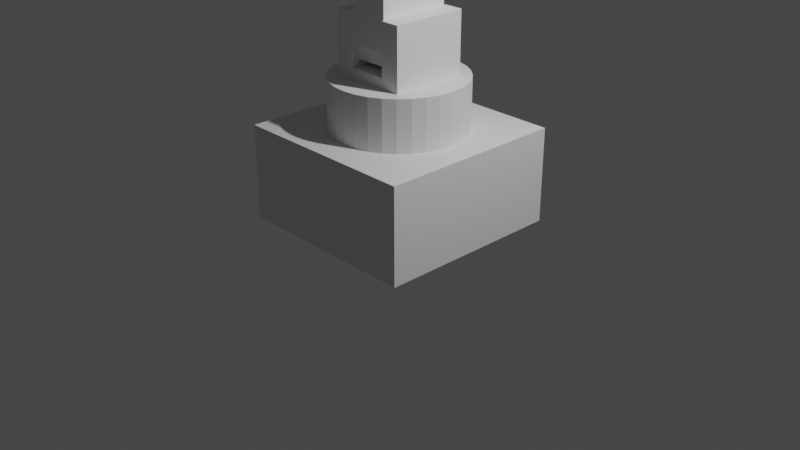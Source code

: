 # Source: Robot_1.blend  (saved by Blender 3.0.42; exported with 4.5.12 LTS)
import bpy
from mathutils import Matrix  # noqa: F401  (used for matrix-valued properties, if any)

bpy.ops.wm.read_factory_settings(use_empty=True)
scene = bpy.context.scene
scene.name = 'Scene'

# ---- collections
col_collection = bpy.data.collections.new('Collection'); scene.collection.children.link(col_collection)

# ---- world
world_world = bpy.data.worlds.new('World'); scene.world = world_world
world_world.use_nodes = True; world_world.node_tree.nodes.clear()
_N = world_world.node_tree.nodes; _L = world_world.node_tree.links
n0 = _N.new('ShaderNodeOutputWorld'); n0.name = 'World Output'; n0.location = (300, 300)
n1 = _N.new('ShaderNodeBackground'); n1.name = 'Background'; n1.location = (10, 300)
n1.inputs[0].default_value = (0.05088, 0.05088, 0.05088, 1.0)
_L.new(n1.outputs[0], n0.inputs[0])
n0.is_active_output = True
world_world.color = (0.05088, 0.05088, 0.05088)
world_world.use_sun_shadow = False
world_world.sun_shadow_jitter_overblur = 0.0

# ---- cameras
cam_camera = bpy.data.cameras.new('Camera')
cam_camera.clip_end = 100.0
cam_camera.ortho_scale = 7.314

# ---- lights
light_light = bpy.data.lights.new('Light', 'POINT')
light_light.transmission_factor = 0.0
light_light.energy = 1000.0
light_light.shadow_soft_size = 0.1
light_light.shadow_maximum_resolution = 0.006
light_light.use_absolute_resolution = True

# ---- meshes
me_cube_001 = bpy.data.meshes.new('Cube.001')
me_cube_001.from_pydata([(-1.0, -1.0, 0.0), (-1.0, -1.0, 1.0), (-1.0, 1.0, 0.0), (-1.0, 1.0, 1.0), (1.0, -1.0, 0.0), (1.0, -1.0, 1.0), (1.0, 1.0, 0.0), (1.0, 1.0, 1.0)], [], [(0, 1, 3, 2), (2, 3, 7, 6), (6, 7, 5, 4), (4, 5, 1, 0), (2, 6, 4, 0), (7, 3, 1, 5)])
_uv = me_cube_001.uv_layers.new(name='UVMap')
_uv.uv.foreach_set('vector', [0.375, 0.0, 0.625, 0.0, 0.625, 0.25, 0.375, 0.25, 0.375, 0.25, 0.625, 0.25, 0.625, 0.5, 0.375, 0.5, 0.375, 0.5, 0.625, 0.5, 0.625, 0.75, 0.375, 0.75, 0.375, 0.75, 0.625, 0.75, 0.625, 1.0, 0.375, 1.0, 0.125, 0.5, 0.375, 0.5, 0.375, 0.75, 0.125, 0.75, 0.625, 0.5, 0.875, 0.5, 0.875, 0.75, 0.625, 0.75])
me_cube_001.use_remesh_fix_poles = True
me_cube_001.use_remesh_preserve_attributes = False
me_cube_001.update()
me_cylinder = bpy.data.meshes.new('Cylinder')
me_cylinder.from_pydata([(0.0, 1.0, -1.0), (0.0, 1.0, 1.0), (0.1951, 0.9808, -1.0), (0.1951, 0.9808, 1.0), (0.3827, 0.9239, -1.0), (0.3827, 0.9239, 1.0), (0.5556, 0.8315, -1.0), (0.5556, 0.8315, 1.0), (0.7071, 0.7071, -1.0), (0.7071, 0.7071, 1.0), (0.8315, 0.5556, -1.0), (0.8315, 0.5556, 1.0), (0.9239, 0.3827, -1.0), (0.9239, 0.3827, 1.0), (0.9808, 0.1951, -1.0), (0.9808, 0.1951, 1.0), (1.0, -4.371e-08, -1.0), (1.0, -4.371e-08, 1.0), (0.9808, -0.1951, -1.0), (0.9808, -0.1951, 1.0), (0.9239, -0.3827, -1.0), (0.9239, -0.3827, 1.0), (0.8315, -0.5556, -1.0), (0.8315, -0.5556, 1.0), (0.7071, -0.7071, -1.0), (0.7071, -0.7071, 1.0), (0.5556, -0.8315, -1.0), (0.5556, -0.8315, 1.0), (0.3827, -0.9239, -1.0), (0.3827, -0.9239, 1.0), (0.1951, -0.9808, -1.0), (0.1951, -0.9808, 1.0), (-8.742e-08, -1.0, -1.0), (-8.742e-08, -1.0, 1.0), (-0.1951, -0.9808, -1.0), (-0.1951, -0.9808, 1.0), (-0.3827, -0.9239, -1.0), (-0.3827, -0.9239, 1.0), (-0.5556, -0.8315, -1.0), (-0.5556, -0.8315, 1.0), (-0.7071, -0.7071, -1.0), (-0.7071, -0.7071, 1.0), (-0.8315, -0.5556, -1.0), (-0.8315, -0.5556, 1.0), (-0.9239, -0.3827, -1.0), (-0.9239, -0.3827, 1.0), (-0.9808, -0.1951, -1.0), (-0.9808, -0.1951, 1.0), (-1.0, 1.192e-08, -1.0), (-1.0, 1.192e-08, 1.0), (-0.9808, 0.1951, -1.0), (-0.9808, 0.1951, 1.0), (-0.9239, 0.3827, -1.0), (-0.9239, 0.3827, 1.0), (-0.8315, 0.5556, -1.0), (-0.8315, 0.5556, 1.0), (-0.7071, 0.7071, -1.0), (-0.7071, 0.7071, 1.0), (-0.5556, 0.8315, -1.0), (-0.5556, 0.8315, 1.0), (-0.3827, 0.9239, -1.0), (-0.3827, 0.9239, 1.0), (-0.1951, 0.9808, -1.0), (-0.1951, 0.9808, 1.0)], [], [(0, 1, 3, 2), (2, 3, 5, 4), (4, 5, 7, 6), (6, 7, 9, 8), (8, 9, 11, 10), (10, 11, 13, 12), (12, 13, 15, 14), (14, 15, 17, 16), (16, 17, 19, 18), (18, 19, 21, 20), (20, 21, 23, 22), (22, 23, 25, 24), (24, 25, 27, 26), (26, 27, 29, 28), (28, 29, 31, 30), (30, 31, 33, 32), (32, 33, 35, 34), (34, 35, 37, 36), (36, 37, 39, 38), (38, 39, 41, 40), (40, 41, 43, 42), (42, 43, 45, 44), (44, 45, 47, 46), (46, 47, 49, 48), (48, 49, 51, 50), (50, 51, 53, 52), (52, 53, 55, 54), (54, 55, 57, 56), (56, 57, 59, 58), (58, 59, 61, 60), (3, 1, 63, 61, 59, 57, 55, 53, 51, 49, 47, 45, 43, 41, 39, 37, 35, 33, 31, 29, 27, 25, 23, 21, 19, 17, 15, 13, 11, 9, 7, 5), (60, 61, 63, 62), (62, 63, 1, 0), (0, 2, 4, 6, 8, 10, 12, 14, 16, 18, 20, 22, 24, 26, 28, 30, 32, 34, 36, 38, 40, 42, 44, 46, 48, 50, 52, 54, 56, 58, 60, 62)])
_uv = me_cylinder.uv_layers.new(name='UVMap')
_uv.uv.foreach_set('vector', [1.0, 0.5, 1.0, 1.0, 0.9688, 1.0, 0.9688, 0.5, 0.9688, 0.5, 0.9688, 1.0, 0.9375, 1.0, 0.9375, 0.5, 0.9375, 0.5, 0.9375, 1.0, 0.9062, 1.0, 0.9062, 0.5, 0.9062, 0.5, 0.9062, 1.0, 0.875, 1.0, 0.875, 0.5, 0.875, 0.5, 0.875, 1.0, 0.8438, 1.0, 0.8438, 0.5, 0.8438, 0.5, 0.8438, 1.0, 0.8125, 1.0, 0.8125, 0.5, 0.8125, 0.5, 0.8125, 1.0, 0.7812, 1.0, 0.7812, 0.5, 0.7812, 0.5, 0.7812, 1.0, 0.75, 1.0, 0.75, 0.5, 0.75, 0.5, 0.75, 1.0, 0.7188, 1.0, 0.7188, 0.5, 0.7188, 0.5, 0.7188, 1.0, 0.6875, 1.0, 0.6875, 0.5, 0.6875, 0.5, 0.6875, 1.0, 0.6562, 1.0, 0.6562, 0.5, 0.6562, 0.5, 0.6562, 1.0, 0.625, 1.0, 0.625, 0.5, 0.625, 0.5, 0.625, 1.0, 0.5938, 1.0, 0.5938, 0.5, 0.5938, 0.5, 0.5938, 1.0, 0.5625, 1.0, 0.5625, 0.5, 0.5625, 0.5, 0.5625, 1.0, 0.5312, 1.0, 0.5312, 0.5, 0.5312, 0.5, 0.5312, 1.0, 0.5, 1.0, 0.5, 0.5, 0.5, 0.5, 0.5, 1.0, 0.4688, 1.0, 0.4688, 0.5, 0.4688, 0.5, 0.4688, 1.0, 0.4375, 1.0, 0.4375, 0.5, 0.4375, 0.5, 0.4375, 1.0, 0.4062, 1.0, 0.4062, 0.5, 0.4062, 0.5, 0.4062, 1.0, 0.375, 1.0, 0.375, 0.5, 0.375, 0.5, 0.375, 1.0, 0.3438, 1.0, 0.3438, 0.5, 0.3438, 0.5, 0.3438, 1.0, 0.3125, 1.0, 0.3125, 0.5, 0.3125, 0.5, 0.3125, 1.0, 0.2812, 1.0, 0.2812, 0.5, 0.2812, 0.5, 0.2812, 1.0, 0.25, 1.0, 0.25, 0.5, 0.25, 0.5, 0.25, 1.0, 0.2188, 1.0, 0.2188, 0.5, 0.2188, 0.5, 0.2188, 1.0, 0.1875, 1.0, 0.1875, 0.5, 0.1875, 0.5, 0.1875, 1.0, 0.1562, 1.0, 0.1562, 0.5, 0.1562, 0.5, 0.1562, 1.0, 0.125, 1.0, 0.125, 0.5, 0.125, 0.5, 0.125, 1.0, 0.09375, 1.0, 0.09375, 0.5, 0.09375, 0.5, 0.09375, 1.0, 0.0625, 1.0, 0.0625, 0.5, 0.2968, 0.4854, 0.25, 0.49, 0.2032, 0.4854, 0.1582, 0.4717, 0.1167, 0.4496, 0.08029, 0.4197, 0.05045, 0.3833, 0.02827, 0.3418, 0.01461, 0.2968, 0.01, 0.25, 0.01461, 0.2032, 0.02827, 0.1582, 0.05045, 0.1167, 0.08029, 0.08029, 0.1167, 0.05045, 0.1582, 0.02827, 0.2032, 0.01461, 0.25, 0.01, 0.2968, 0.01461, 0.3418, 0.02827, 0.3833, 0.05045, 0.4197, 0.08029, 0.4496, 0.1167, 0.4717, 0.1582, 0.4854, 0.2032, 0.49, 0.25, 0.4854, 0.2968, 0.4717, 0.3418, 0.4496, 0.3833, 0.4197, 0.4197, 0.3833, 0.4496, 0.3418, 0.4717, 0.0625, 0.5, 0.0625, 1.0, 0.03125, 1.0, 0.03125, 0.5, 0.03125, 0.5, 0.03125, 1.0, 0.0, 1.0, 0.0, 0.5, 0.75, 0.49, 0.7968, 0.4854, 0.8418, 0.4717, 0.8833, 0.4496, 0.9197, 0.4197, 0.9496, 0.3833, 0.9717, 0.3418, 0.9854, 0.2968, 0.99, 0.25, 0.9854, 0.2032, 0.9717, 0.1582, 0.9496, 0.1167, 0.9197, 0.08029, 0.8833, 0.05045, 0.8418, 0.02827, 0.7968, 0.01461, 0.75, 0.01, 0.7032, 0.01461, 0.6582, 0.02827, 0.6167, 0.05045, 0.5803, 0.08029, 0.5504, 0.1167, 0.5283, 0.1582, 0.5146, 0.2032, 0.51, 0.25, 0.5146, 0.2968, 0.5283, 0.3418, 0.5504, 0.3833, 0.5803, 0.4197, 0.6167, 0.4496, 0.6582, 0.4717, 0.7032, 0.4854])
me_cylinder.use_remesh_fix_poles = True
me_cylinder.use_remesh_preserve_attributes = False
me_cylinder.update()
me_cube_004 = bpy.data.meshes.new('Cube.004')
me_cube_004.from_pydata([(-1.0, -0.441, 0.0), (-1.0, -1.0, 0.559), (-1.0, -0.8363, 0.1637), (-1.0, -1.0, 6.328), (-1.0, -0.441, 6.887), (-1.0, -0.8363, 6.723), (-1.0, 1.0, 0.559), (-1.0, 0.441, 0.0), (-1.0, 0.8363, 0.1637), (-1.0, 0.441, 6.887), (-1.0, 1.0, 6.328), (-1.0, 0.8363, 6.723), (1.0, -1.0, 0.559), (1.0, -0.441, 0.0), (1.0, -0.8363, 0.1637), (1.0, -0.441, 6.887), (1.0, -1.0, 6.328), (1.0, -0.8363, 6.723), (1.0, 0.441, 0.0), (1.0, 1.0, 0.559), (1.0, 0.8363, 0.1637), (1.0, 1.0, 6.328), (1.0, 0.441, 6.887), (1.0, 0.8363, 6.723), (-0.471, -1.0, 5.317), (-0.471, -1.0, 6.328), (0.471, -1.0, 5.317), (0.471, -1.0, 6.328), (0.471, 0.441, 6.887), (-0.471, 0.441, 6.887), (-0.471, -0.441, 6.887), (0.471, -0.441, 6.887), (-0.471, 1.0, 5.317), (-0.471, 1.0, 6.328), (0.471, 1.0, 6.328), (0.471, 1.0, 5.317), (0.471, 0.8363, 6.723), (-0.471, 0.8363, 6.723), (0.471, -0.8363, 6.723), (-0.471, -0.8363, 6.723)], [], [(25, 3, 1, 12, 16, 27, 26, 24), (22, 15, 17, 16, 12, 14, 13, 18, 20, 19, 21, 23), (9, 4, 30, 29), (31, 15, 22, 28), (7, 0, 2, 1, 3, 5, 4, 9, 11, 10, 6, 8), (34, 21, 19, 6, 10, 33, 32, 35), (18, 7, 8, 20), (20, 8, 6, 19), (28, 22, 23, 36), (11, 9, 29, 37), (36, 23, 21, 34), (10, 11, 37, 33), (0, 13, 14, 2), (2, 14, 12, 1), (4, 5, 39, 30), (17, 15, 31, 38), (5, 3, 25, 39), (27, 16, 17, 38), (7, 18, 13, 0), (31, 28, 36, 34, 35, 26, 27, 38), (37, 29, 30, 39, 25, 24, 32, 33), (32, 24, 26, 35)])
_uv = me_cube_004.uv_layers.new(name='UVMap')
_uv.uv.foreach_set('vector', [0.6047, 0.9339, 0.6047, 1.0, 0.3953, 1.0, 0.3953, 0.75, 0.6047, 0.75, 0.6047, 0.8161, 0.5746, 0.8161, 0.5746, 0.9339, 0.625, 0.5699, 0.625, 0.6801, 0.6191, 0.7295, 0.6047, 0.75, 0.3953, 0.75, 0.3809, 0.7295, 0.375, 0.6801, 0.375, 0.5699, 0.3809, 0.5205, 0.3953, 0.5, 0.6047, 0.5, 0.6191, 0.5205, 0.875, 0.5699, 0.875, 0.6801, 0.8089, 0.6801, 0.8089, 0.5699, 0.6911, 0.6801, 0.625, 0.6801, 0.625, 0.5699, 0.6911, 0.5699, 0.375, 0.1801, 0.375, 0.06987, 0.3809, 0.02046, 0.3953, 0.0, 0.6047, 0.0, 0.6191, 0.02046, 0.625, 0.06987, 0.625, 0.1801, 0.6191, 0.2295, 0.6047, 0.25, 0.3953, 0.25, 0.3809, 0.2295, 0.6047, 0.4339, 0.6047, 0.5, 0.3953, 0.5, 0.3953, 0.25, 0.6047, 0.25, 0.6047, 0.3161, 0.5746, 0.3161, 0.5746, 0.4339, 0.375, 0.5699, 0.125, 0.5699, 0.125, 0.5, 0.375, 0.5, 0.375, 0.5, 0.375, 0.25, 0.3953, 0.25, 0.3953, 0.5, 0.6911, 0.5699, 0.625, 0.5699, 0.625, 0.5, 0.6911, 0.5, 0.875, 0.5, 0.875, 0.5699, 0.8089, 0.5699, 0.8089, 0.5, 0.625, 0.4339, 0.625, 0.5, 0.6047, 0.5, 0.6047, 0.4339, 0.6047, 0.25, 0.625, 0.25, 0.625, 0.3161, 0.6047, 0.3161, 0.125, 0.6801, 0.375, 0.6801, 0.375, 0.75, 0.125, 0.75, 0.375, 1.0, 0.375, 0.75, 0.3953, 0.75, 0.3953, 1.0, 0.875, 0.6801, 0.875, 0.75, 0.8089, 0.75, 0.8089, 0.6801, 0.625, 0.75, 0.625, 0.6801, 0.6911, 0.6801, 0.6911, 0.75, 0.625, 1.0, 0.6047, 1.0, 0.6047, 0.9339, 0.625, 0.9339, 0.6047, 0.8161, 0.6047, 0.75, 0.625, 0.75, 0.625, 0.8161, 0.125, 0.5699, 0.375, 0.5699, 0.375, 0.6801, 0.125, 0.6801, 0.4072, 0.1717, 0.4072, 0.07835, 0.4329, 0.03654, 0.4949, 0.01922, 0.625, 0.01922, 0.625, 0.2308, 0.4949, 0.2308, 0.4329, 0.2135, 0.4329, 0.7135, 0.4072, 0.6717, 0.4072, 0.5783, 0.4329, 0.5365, 0.4949, 0.5192, 0.625, 0.5192, 0.625, 0.7308, 0.4949, 0.7308, 0.625, 0.7308, 0.625, 0.5192, 0.875, 0.5192, 0.875, 0.7308])
me_cube_004.use_remesh_fix_poles = True
me_cube_004.use_remesh_preserve_attributes = False
me_cube_004.update()
me_cube_006 = bpy.data.meshes.new('Cube.006')
me_cube_006.from_pydata([(-1.0, -1.0, 0.0), (-1.0, -1.0, 1.589), (-1.0, 1.0, 0.0), (-1.0, 1.0, 1.589), (1.0, -1.0, 0.0), (1.0, -1.0, 1.589), (1.0, 1.0, 0.0), (1.0, 1.0, 1.589), (-0.5, 1.0, 0.2782), (-0.5, 1.0, 1.589), (0.5, 1.0, 1.589), (0.5, 1.0, 0.2782), (-0.5, -1.0, 1.589), (0.5, -1.0, 0.2782), (0.5, -1.0, 1.589), (-0.5, -1.0, 0.2782)], [], [(0, 1, 3, 2), (7, 6, 2, 3, 9, 8, 11, 10), (6, 7, 5, 4), (1, 0, 4, 5, 14, 13, 15, 12), (2, 6, 4, 0), (3, 1, 12, 9), (5, 7, 10, 14), (12, 15, 8, 9), (11, 13, 14, 10), (13, 11, 8, 15)])
_uv = me_cube_006.uv_layers.new(name='UVMap')
_uv.uv.foreach_set('vector', [0.375, 0.0, 0.625, 0.0, 0.625, 0.25, 0.375, 0.25, 0.625, 0.5, 0.375, 0.5, 0.375, 0.25, 0.625, 0.25, 0.625, 0.3125, 0.4445, 0.3125, 0.4445, 0.4375, 0.625, 0.4375, 0.375, 0.5, 0.625, 0.5, 0.625, 0.75, 0.375, 0.75, 0.625, 1.0, 0.375, 1.0, 0.375, 0.75, 0.625, 0.75, 0.625, 0.8125, 0.4445, 0.8125, 0.4445, 0.9375, 0.625, 0.9375, 0.125, 0.5, 0.375, 0.5, 0.375, 0.75, 0.125, 0.75, 0.875, 0.5, 0.875, 0.75, 0.8125, 0.75, 0.8125, 0.5, 0.625, 0.75, 0.625, 0.5, 0.6875, 0.5, 0.6875, 0.75, 0.5555, 0.02271, 0.375, 0.02271, 0.375, 0.2273, 0.5555, 0.2273, 0.375, 0.5227, 0.375, 0.7273, 0.5555, 0.7273, 0.5555, 0.5227, 0.375, 0.7273, 0.375, 0.5227, 0.125, 0.5227, 0.125, 0.7273])
me_cube_006.use_remesh_fix_poles = True
me_cube_006.use_remesh_preserve_attributes = False
me_cube_006.update()
me_cube_007 = bpy.data.meshes.new('Cube.007')
me_cube_007.from_pydata([(-1.0, -0.441, 0.0), (-1.0, -1.0, 0.559), (-1.0, -0.8363, 0.1637), (-1.0, -1.0, 6.328), (-1.0, -0.441, 6.887), (-1.0, -0.8363, 6.723), (-1.0, 1.0, 0.559), (-1.0, 0.441, 0.0), (-1.0, 0.8363, 0.1637), (-1.0, 0.441, 6.887), (-1.0, 1.0, 6.328), (-1.0, 0.8363, 6.723), (1.0, -1.0, 0.559), (1.0, -0.441, 0.0), (1.0, -0.8363, 0.1637), (1.0, -0.441, 6.887), (1.0, -1.0, 6.328), (1.0, -0.8363, 6.723), (1.0, 0.441, 0.0), (1.0, 1.0, 0.559), (1.0, 0.8363, 0.1637), (1.0, 1.0, 6.328), (1.0, 0.441, 6.887), (1.0, 0.8363, 6.723), (-0.471, -1.0, 5.498), (-0.471, -1.0, 6.328), (0.471, -1.0, 5.498), (0.471, -1.0, 6.328), (0.471, 0.441, 6.887), (-0.471, 0.441, 6.887), (-0.471, -0.441, 6.887), (0.471, -0.441, 6.887), (-0.471, 1.0, 5.498), (-0.471, 1.0, 6.328), (0.471, 1.0, 6.328), (0.471, 1.0, 5.498), (0.471, 0.8363, 6.723), (-0.471, 0.8363, 6.723), (0.471, -0.8363, 6.723), (-0.471, -0.8363, 6.723)], [], [(25, 3, 1, 12, 16, 27, 26, 24), (22, 15, 17, 16, 12, 14, 13, 18, 20, 19, 21, 23), (9, 4, 30, 29), (31, 15, 22, 28), (7, 0, 2, 1, 3, 5, 4, 9, 11, 10, 6, 8), (34, 21, 19, 6, 10, 33, 32, 35), (18, 7, 8, 20), (20, 8, 6, 19), (28, 22, 23, 36), (11, 9, 29, 37), (36, 23, 21, 34), (10, 11, 37, 33), (0, 13, 14, 2), (2, 14, 12, 1), (4, 5, 39, 30), (17, 15, 31, 38), (5, 3, 25, 39), (27, 16, 17, 38), (7, 18, 13, 0), (31, 28, 36, 34, 35, 26, 27, 38), (37, 29, 30, 39, 25, 24, 32, 33), (32, 24, 26, 35)])
_uv = me_cube_007.uv_layers.new(name='UVMap')
_uv.uv.foreach_set('vector', [0.6047, 0.9339, 0.6047, 1.0, 0.3953, 1.0, 0.3953, 0.75, 0.6047, 0.75, 0.6047, 0.8161, 0.5746, 0.8161, 0.5746, 0.9339, 0.625, 0.5699, 0.625, 0.6801, 0.6191, 0.7295, 0.6047, 0.75, 0.3953, 0.75, 0.3809, 0.7295, 0.375, 0.6801, 0.375, 0.5699, 0.3809, 0.5205, 0.3953, 0.5, 0.6047, 0.5, 0.6191, 0.5205, 0.875, 0.5699, 0.875, 0.6801, 0.8089, 0.6801, 0.8089, 0.5699, 0.6911, 0.6801, 0.625, 0.6801, 0.625, 0.5699, 0.6911, 0.5699, 0.375, 0.1801, 0.375, 0.06987, 0.3809, 0.02046, 0.3953, 0.0, 0.6047, 0.0, 0.6191, 0.02046, 0.625, 0.06987, 0.625, 0.1801, 0.6191, 0.2295, 0.6047, 0.25, 0.3953, 0.25, 0.3809, 0.2295, 0.6047, 0.4339, 0.6047, 0.5, 0.3953, 0.5, 0.3953, 0.25, 0.6047, 0.25, 0.6047, 0.3161, 0.5746, 0.3161, 0.5746, 0.4339, 0.375, 0.5699, 0.125, 0.5699, 0.125, 0.5, 0.375, 0.5, 0.375, 0.5, 0.375, 0.25, 0.3953, 0.25, 0.3953, 0.5, 0.6911, 0.5699, 0.625, 0.5699, 0.625, 0.5, 0.6911, 0.5, 0.875, 0.5, 0.875, 0.5699, 0.8089, 0.5699, 0.8089, 0.5, 0.625, 0.4339, 0.625, 0.5, 0.6047, 0.5, 0.6047, 0.4339, 0.6047, 0.25, 0.625, 0.25, 0.625, 0.3161, 0.6047, 0.3161, 0.125, 0.6801, 0.375, 0.6801, 0.375, 0.75, 0.125, 0.75, 0.375, 1.0, 0.375, 0.75, 0.3953, 0.75, 0.3953, 1.0, 0.875, 0.6801, 0.875, 0.75, 0.8089, 0.75, 0.8089, 0.6801, 0.625, 0.75, 0.625, 0.6801, 0.6911, 0.6801, 0.6911, 0.75, 0.625, 1.0, 0.6047, 1.0, 0.6047, 0.9339, 0.625, 0.9339, 0.6047, 0.8161, 0.6047, 0.75, 0.625, 0.75, 0.625, 0.8161, 0.125, 0.5699, 0.375, 0.5699, 0.375, 0.6801, 0.125, 0.6801, 0.4072, 0.1717, 0.4072, 0.07835, 0.4329, 0.03654, 0.4949, 0.01922, 0.625, 0.01922, 0.625, 0.2308, 0.4949, 0.2308, 0.4329, 0.2135, 0.4329, 0.7135, 0.4072, 0.6717, 0.4072, 0.5783, 0.4329, 0.5365, 0.4949, 0.5192, 0.625, 0.5192, 0.625, 0.7308, 0.4949, 0.7308, 0.625, 0.7308, 0.625, 0.5192, 0.875, 0.5192, 0.875, 0.7308])
me_cube_007.use_remesh_fix_poles = True
me_cube_007.use_remesh_preserve_attributes = False
me_cube_007.update()
me_cube_008 = bpy.data.meshes.new('Cube.008')
me_cube_008.from_pydata([(0.4677, -0.814, 0.0), (0.4677, -0.814, 1.0), (0.4677, 1.186, 0.0), (0.4677, 1.186, 1.0), (2.468, -0.814, 0.0), (2.468, -0.814, 1.0), (2.468, 1.186, 0.0), (2.468, 1.186, 1.0)], [], [(0, 1, 3, 2), (2, 3, 7, 6), (6, 7, 5, 4), (4, 5, 1, 0), (2, 6, 4, 0), (7, 3, 1, 5)])
_uv = me_cube_008.uv_layers.new(name='UVMap')
_uv.uv.foreach_set('vector', [0.375, 0.0, 0.625, 0.0, 0.625, 0.25, 0.375, 0.25, 0.375, 0.25, 0.625, 0.25, 0.625, 0.5, 0.375, 0.5, 0.375, 0.5, 0.625, 0.5, 0.625, 0.75, 0.375, 0.75, 0.375, 0.75, 0.625, 0.75, 0.625, 1.0, 0.375, 1.0, 0.125, 0.5, 0.375, 0.5, 0.375, 0.75, 0.125, 0.75, 0.625, 0.5, 0.875, 0.5, 0.875, 0.75, 0.625, 0.75])
me_cube_008.use_remesh_fix_poles = True
me_cube_008.use_remesh_preserve_attributes = False
me_cube_008.update()

# ---- objects
ob_light = bpy.data.objects.new('Light', light_light)
ob_camera = bpy.data.objects.new('Camera', cam_camera)
ob_cube = bpy.data.objects.new('Cube', me_cube_001)
ob_cylinder = bpy.data.objects.new('Cylinder', me_cylinder)
ob_cube_003 = bpy.data.objects.new('Cube.003', me_cube_004)
ob_cube_004 = bpy.data.objects.new('Cube.004', me_cube_006)
ob_cube_001 = bpy.data.objects.new('Cube.001', me_cube_007)
ob_cube_002 = bpy.data.objects.new('Cube.002', me_cube_008)

# ---- transforms, parenting, visibility, modifiers, constraints
ob_light.location = (4.076, 1.005, 5.904)
ob_light.rotation_euler = (0.6503, 0.05522, 1.866)
ob_light.lock_rotations_4d = False
ob_light.empty_display_type = 'ARROWS'
ob_light.color = (0.0, 0.0, 0.0, 0.0)
ob_light.lineart.crease_threshold = 0.0
ob_camera.location = (7.359, -6.926, 4.958)
ob_camera.rotation_euler = (1.109, 0.0, 0.8149)
ob_camera.lock_rotations_4d = False
ob_camera.empty_display_type = 'ARROWS'
ob_camera.color = (0.0, 0.0, 0.0, 0.0)
ob_camera.display_type = 'WIRE'
ob_camera.lineart.crease_threshold = 0.0
ob_cube.location = (0.0, 0.0, 0.0)
ob_cylinder.location = (0.0, 0.0, 1.194)
ob_cylinder.scale = (0.7, 0.7, 0.3389)
ob_cube_003.location = (0.0, 0.0, 1.637)
ob_cube_003.scale = (0.2038, 0.3826, 0.4077)
ob_cube_004.location = (0.0, 0.0, 1.524)
ob_cube_004.scale = (0.4077, 0.4077, 0.4077)
ob_cube_001.location = (0.0, 0.2159, 4.218)
ob_cube_001.rotation_euler = (-4.712, 2.22e-16, 2.22e-16)
ob_cube_001.scale = (0.2038, 0.2867, 0.4077)
ob_cube_002.location = (0.0, 0.0, 3.802)
ob_cube_002.scale = (0.1512, 1.0, 0.7822)
_m = ob_cube_002.modifiers.new('Mirror', 'MIRROR')

# ---- collection membership
col_collection.objects.link(ob_light)
col_collection.objects.link(ob_camera)
col_collection.objects.link(ob_cube)
col_collection.objects.link(ob_cylinder)
col_collection.objects.link(ob_cube_003)
col_collection.objects.link(ob_cube_004)
col_collection.objects.link(ob_cube_001)
col_collection.objects.link(ob_cube_002)

# ---- scene / render settings (as saved in the file)
scene.camera = ob_camera
scene.frame_start = 1; scene.frame_end = 250; scene.frame_set(102)
scene.render.engine = 'BLENDER_EEVEE_NEXT'
scene.cycles.sampling_pattern = 'TABULATED_SOBOL'
scene.cycles.use_light_tree = False
scene.view_settings.view_transform = 'Filmic'
bpy.context.view_layer.update()
